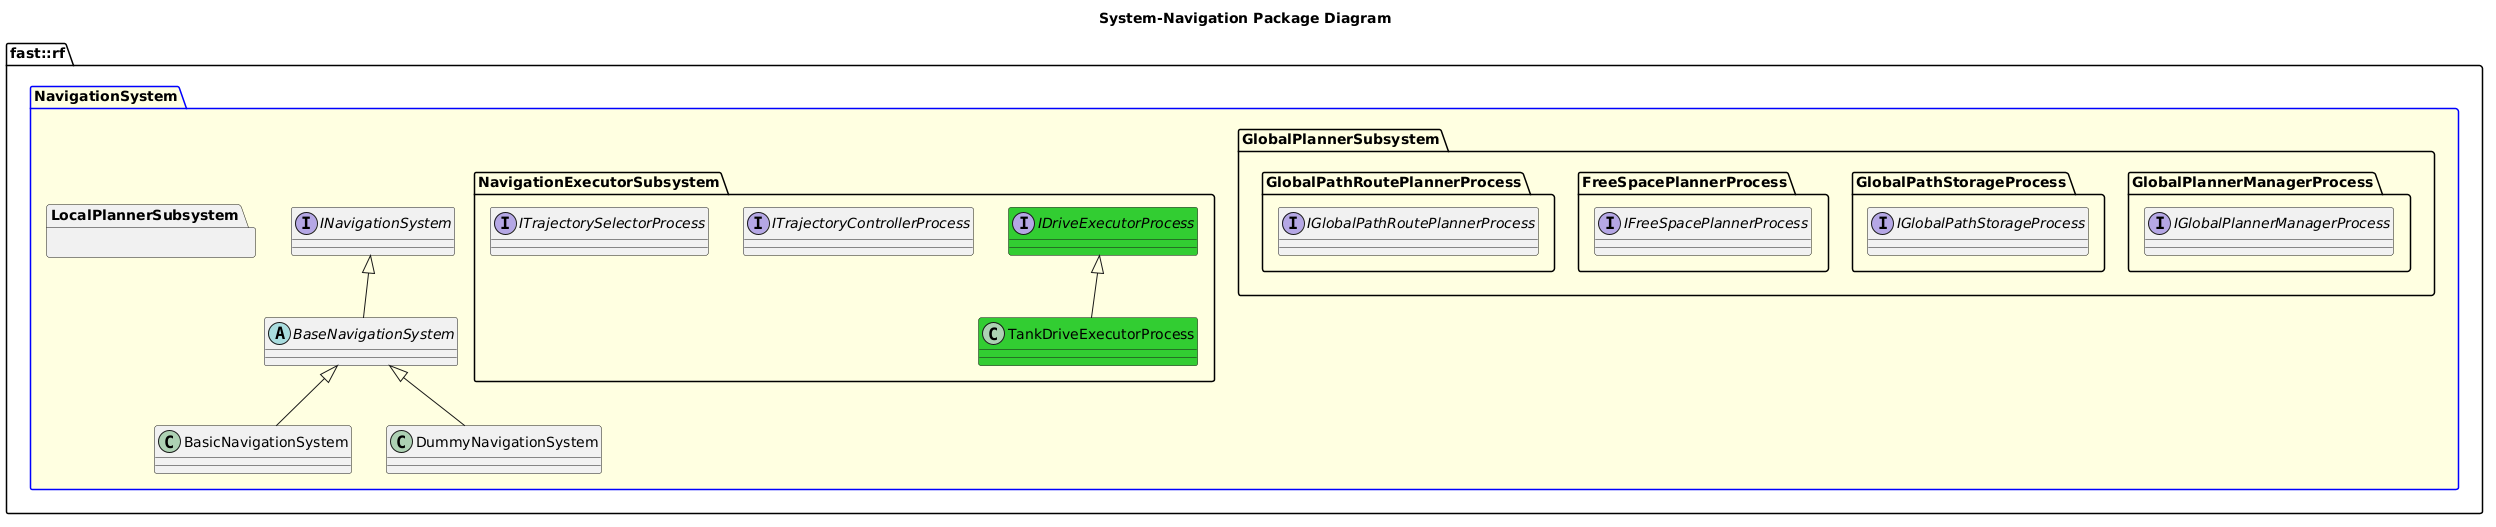

The diagram above was rendered by PlantUML. Its source (embedded in the PNG):
@startuml
title System-Navigation Package Diagram

namespace fast::rf {
  package NavigationSystem #LightYellow;line:blue {
    interface INavigationSystem {
    }
    abstract BaseNavigationSystem {
    }
    INavigationSystem <|-- BaseNavigationSystem
    class BasicNavigationSystem {

    }
    BaseNavigationSystem <|-- BasicNavigationSystem
    class DummyNavigationSystem  {
    }
    BaseNavigationSystem <|-- DummyNavigationSystem
    namespace GlobalPlannerSubsystem {
      namespace GlobalPlannerManagerProcess {
        interface IGlobalPlannerManagerProcess
      }
      namespace GlobalPathStorageProcess {
        interface IGlobalPathStorageProcess
      }
      namespace FreeSpacePlannerProcess {
        interface IFreeSpacePlannerProcess
      }
      namespace GlobalPathRoutePlannerProcess {
        interface IGlobalPathRoutePlannerProcess
      }
    }
    namespace LocalPlannerSubsystem {

    }
    namespace NavigationExecutorSubsystem {
      interface IDriveExecutorProcess #LimeGreen
      class TankDriveExecutorProcess #LimeGreen
      TankDriveExecutorProcess -up-|> IDriveExecutorProcess
      interface ITrajectoryControllerProcess
      interface ITrajectorySelectorProcess
    }
  }
}
@enduml